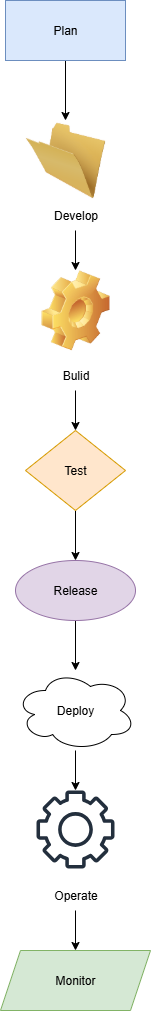

The diagram above was exported from draw.io. Its source (the exported page's mxGraphModel, read from the mxfile embedded in the PNG):
<mxGraphModel dx="1034" dy="666" grid="1" gridSize="10" guides="1" tooltips="1" connect="1" arrows="1" fold="1" page="1" pageScale="1" pageWidth="850" pageHeight="1100" math="0" shadow="0">
  <root>
    <mxCell id="0" />
    <mxCell id="1" parent="0" />
    <mxCell id="XMk_UCyZ8J4kQXX2YVfo-5" value="" style="edgeStyle=orthogonalEdgeStyle;rounded=0;orthogonalLoop=1;jettySize=auto;html=1;" edge="1" parent="1" source="XMk_UCyZ8J4kQXX2YVfo-1" target="XMk_UCyZ8J4kQXX2YVfo-4">
      <mxGeometry relative="1" as="geometry" />
    </mxCell>
    <mxCell id="XMk_UCyZ8J4kQXX2YVfo-1" value="Plan" style="rounded=0;whiteSpace=wrap;html=1;fillColor=#dae8fc;strokeColor=#6c8ebf;" vertex="1" parent="1">
      <mxGeometry x="370" y="20" width="120" height="60" as="geometry" />
    </mxCell>
    <mxCell id="XMk_UCyZ8J4kQXX2YVfo-4" value="" style="image;html=1;image=img/lib/clip_art/general/Empty_Folder_128x128.png" vertex="1" parent="1">
      <mxGeometry x="390" y="140" width="80" height="80" as="geometry" />
    </mxCell>
    <mxCell id="XMk_UCyZ8J4kQXX2YVfo-8" value="" style="edgeStyle=orthogonalEdgeStyle;rounded=0;orthogonalLoop=1;jettySize=auto;html=1;" edge="1" parent="1" source="XMk_UCyZ8J4kQXX2YVfo-6" target="XMk_UCyZ8J4kQXX2YVfo-7">
      <mxGeometry relative="1" as="geometry" />
    </mxCell>
    <mxCell id="XMk_UCyZ8J4kQXX2YVfo-6" value="Develop" style="text;html=1;align=center;verticalAlign=middle;resizable=0;points=[];autosize=1;strokeColor=none;fillColor=none;" vertex="1" parent="1">
      <mxGeometry x="405" y="220" width="70" height="30" as="geometry" />
    </mxCell>
    <mxCell id="XMk_UCyZ8J4kQXX2YVfo-7" value="" style="image;html=1;image=img/lib/clip_art/general/Gear_128x128.png" vertex="1" parent="1">
      <mxGeometry x="400" y="290" width="80" height="80" as="geometry" />
    </mxCell>
    <mxCell id="XMk_UCyZ8J4kQXX2YVfo-11" value="" style="edgeStyle=orthogonalEdgeStyle;rounded=0;orthogonalLoop=1;jettySize=auto;html=1;" edge="1" parent="1" source="XMk_UCyZ8J4kQXX2YVfo-9" target="XMk_UCyZ8J4kQXX2YVfo-10">
      <mxGeometry relative="1" as="geometry" />
    </mxCell>
    <mxCell id="XMk_UCyZ8J4kQXX2YVfo-9" value="Bulid" style="text;html=1;align=center;verticalAlign=middle;resizable=0;points=[];autosize=1;strokeColor=none;fillColor=none;" vertex="1" parent="1">
      <mxGeometry x="415" y="380" width="50" height="30" as="geometry" />
    </mxCell>
    <mxCell id="XMk_UCyZ8J4kQXX2YVfo-13" value="" style="edgeStyle=orthogonalEdgeStyle;rounded=0;orthogonalLoop=1;jettySize=auto;html=1;" edge="1" parent="1" source="XMk_UCyZ8J4kQXX2YVfo-10" target="XMk_UCyZ8J4kQXX2YVfo-12">
      <mxGeometry relative="1" as="geometry" />
    </mxCell>
    <mxCell id="XMk_UCyZ8J4kQXX2YVfo-10" value="Test" style="rhombus;whiteSpace=wrap;html=1;fillColor=#ffe6cc;strokeColor=#d79b00;" vertex="1" parent="1">
      <mxGeometry x="390" y="450" width="100" height="80" as="geometry" />
    </mxCell>
    <mxCell id="XMk_UCyZ8J4kQXX2YVfo-16" value="" style="edgeStyle=orthogonalEdgeStyle;rounded=0;orthogonalLoop=1;jettySize=auto;html=1;" edge="1" parent="1" source="XMk_UCyZ8J4kQXX2YVfo-12" target="XMk_UCyZ8J4kQXX2YVfo-15">
      <mxGeometry relative="1" as="geometry" />
    </mxCell>
    <mxCell id="XMk_UCyZ8J4kQXX2YVfo-12" value="Release" style="ellipse;whiteSpace=wrap;html=1;fillColor=#e1d5e7;strokeColor=#9673a6;" vertex="1" parent="1">
      <mxGeometry x="380" y="580" width="120" height="60" as="geometry" />
    </mxCell>
    <mxCell id="XMk_UCyZ8J4kQXX2YVfo-19" value="" style="edgeStyle=orthogonalEdgeStyle;rounded=0;orthogonalLoop=1;jettySize=auto;html=1;" edge="1" parent="1" source="XMk_UCyZ8J4kQXX2YVfo-15" target="XMk_UCyZ8J4kQXX2YVfo-18">
      <mxGeometry relative="1" as="geometry" />
    </mxCell>
    <mxCell id="XMk_UCyZ8J4kQXX2YVfo-15" value="Deploy" style="ellipse;shape=cloud;whiteSpace=wrap;html=1;" vertex="1" parent="1">
      <mxGeometry x="380" y="690" width="120" height="80" as="geometry" />
    </mxCell>
    <mxCell id="XMk_UCyZ8J4kQXX2YVfo-18" value="" style="sketch=0;outlineConnect=0;fontColor=#232F3E;gradientColor=none;fillColor=#232F3D;strokeColor=none;dashed=0;verticalLabelPosition=bottom;verticalAlign=top;align=center;html=1;fontSize=12;fontStyle=0;aspect=fixed;pointerEvents=1;shape=mxgraph.aws4.gear;" vertex="1" parent="1">
      <mxGeometry x="401" y="810" width="78" height="78" as="geometry" />
    </mxCell>
    <mxCell id="XMk_UCyZ8J4kQXX2YVfo-23" value="" style="edgeStyle=orthogonalEdgeStyle;rounded=0;orthogonalLoop=1;jettySize=auto;html=1;" edge="1" parent="1" source="XMk_UCyZ8J4kQXX2YVfo-21" target="XMk_UCyZ8J4kQXX2YVfo-22">
      <mxGeometry relative="1" as="geometry" />
    </mxCell>
    <mxCell id="XMk_UCyZ8J4kQXX2YVfo-21" value="Operate" style="text;html=1;align=center;verticalAlign=middle;resizable=0;points=[];autosize=1;strokeColor=none;fillColor=none;" vertex="1" parent="1">
      <mxGeometry x="405" y="900" width="70" height="30" as="geometry" />
    </mxCell>
    <mxCell id="XMk_UCyZ8J4kQXX2YVfo-22" value="Monitor" style="shape=parallelogram;perimeter=parallelogramPerimeter;whiteSpace=wrap;html=1;fixedSize=1;fillColor=#d5e8d4;strokeColor=#82b366;" vertex="1" parent="1">
      <mxGeometry x="365" y="970" width="150" height="60" as="geometry" />
    </mxCell>
  </root>
</mxGraphModel>